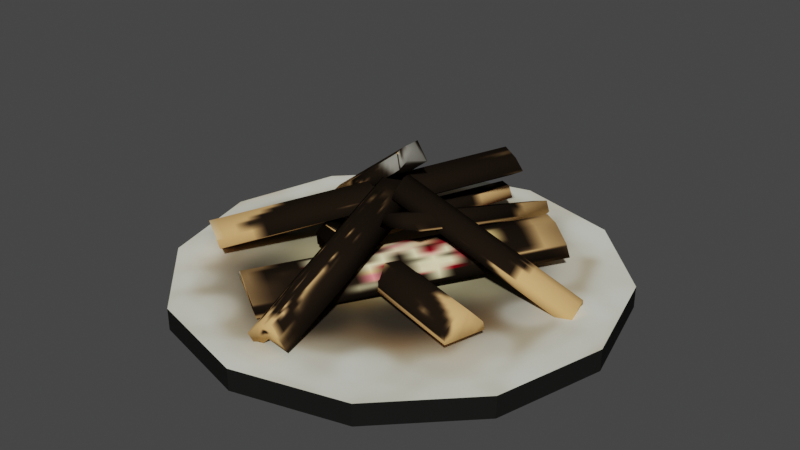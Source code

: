 # Source: Fireplace.blend  (saved by Blender 2.80.75; exported with 4.5.12 LTS)
import bpy
from mathutils import Matrix  # noqa: F401  (used for matrix-valued properties, if any)

bpy.ops.wm.read_factory_settings(use_empty=True)
scene = bpy.context.scene
scene.name = 'Scene'

# ---- collections
col_firewood = bpy.data.collections.new('Firewood'); scene.collection.children.link(col_firewood)
col_base = bpy.data.collections.new('Base'); scene.collection.children.link(col_base)

# ---- images (referenced by path relative to the original .blend; pixels are not part of the script)
import os
ASSET_DIR = os.environ.get("B2B_ASSET_DIR", "")  # directory of the original .blend (textures are referenced by path, not embedded)
HERE = os.path.dirname(os.path.abspath(__file__))  # packed textures are extracted next to this script under _unpacked/

def load_image(name, relpath, width, height, colorspace="sRGB"):
    """Load a texture the original file referenced (path relative to the .blend, or extracted next to this script)."""
    p = next((c for c in (os.path.join(HERE, relpath), os.path.join(ASSET_DIR, relpath)) if relpath and os.path.exists(c)), "")
    if p:
        img = bpy.data.images.load(p, check_existing=True)
        img.name = name
    else:  # same state as the original file: an image datablock whose file is absent (Cycles renders it pink)
        img = bpy.data.images.new(name, width, height)
        img.source = "FILE"
        img.filepath = "//" + (relpath or name)
    img.colorspace_settings.name = colorspace
    return img
img_untitled = load_image('Untitled', '_unpacked/Untitled.bd7a4c88.png', 256, 256, 'sRGB')

# ---- materials (node trees are filled in below, after node groups)
mat_wood = bpy.data.materials.new('Wood')
mat_wood.use_transparent_shadow = False
mat_base = bpy.data.materials.new('Base')
mat_base.use_transparent_shadow = False

# ---- material node trees
mat_wood.use_nodes = True; mat_wood.node_tree.nodes.clear()
_N = mat_wood.node_tree.nodes; _L = mat_wood.node_tree.links
n0 = _N.new('ShaderNodeOutputMaterial'); n0.name = 'Material Output'; n0.location = (300, 300)
n1 = _N.new('ShaderNodeBsdfPrincipled'); n1.name = 'Principled BSDF'; n1.location = (10, 300)
n1.distribution = 'GGX'
n1.subsurface_method = 'BURLEY'
n1.inputs[2].default_value = 1.0
n1.inputs[3].default_value = 1.45
n1.inputs[13].default_value = 0.0
n1.inputs[27].default_value = (0.0, 0.0, 0.0, 1.0)
n1.inputs[28].default_value = 1.0
n2 = _N.new('ShaderNodeTexImage'); n2.name = 'Image Texture'; n2.location = (-280, 280)
n2.image = img_untitled
_L.new(n1.outputs[0], n0.inputs[0])
_L.new(n2.outputs[0], n1.inputs[0])
n0.is_active_output = True
mat_base.use_nodes = True; mat_base.node_tree.nodes.clear()
_N = mat_base.node_tree.nodes; _L = mat_base.node_tree.links
n0 = _N.new('ShaderNodeOutputMaterial'); n0.name = 'Material Output'; n0.location = (300, 300)
n1 = _N.new('ShaderNodeBsdfPrincipled'); n1.name = 'Principled BSDF'; n1.location = (10, 300)
n1.distribution = 'GGX'
n1.subsurface_method = 'BURLEY'
n1.inputs[1].default_value = 0.2
n1.inputs[2].default_value = 1.0
n1.inputs[3].default_value = 1.45
n1.inputs[13].default_value = 0.0
n1.inputs[27].default_value = (0.0, 0.0, 0.0, 1.0)
n1.inputs[28].default_value = 1.0
n2 = _N.new('ShaderNodeTexImage'); n2.name = 'Image Texture'; n2.location = (-280, 280)
n2.image = img_untitled
_L.new(n1.outputs[0], n0.inputs[0])
_L.new(n2.outputs[0], n1.inputs[0])
n0.is_active_output = True

# ---- world
world_world = bpy.data.worlds.new('World'); scene.world = world_world
world_world.use_nodes = True; world_world.node_tree.nodes.clear()
_N = world_world.node_tree.nodes; _L = world_world.node_tree.links
n0 = _N.new('ShaderNodeOutputWorld'); n0.name = 'World Output'; n0.location = (300, 300)
n1 = _N.new('ShaderNodeBackground'); n1.name = 'Background'; n1.location = (10, 300)
n1.inputs[0].default_value = (0.05088, 0.05088, 0.05088, 1.0)
_L.new(n1.outputs[0], n0.inputs[0])
n0.is_active_output = True
world_world.color = (0.05088, 0.05088, 0.05088)
world_world.use_sun_shadow = False
world_world.sun_shadow_jitter_overblur = 0.0

# ---- meshes
me_cube_002 = bpy.data.meshes.new('Cube.002')
me_cube_002.from_pydata([(-0.8168, -0.3248, 0.0605), (0.04258, 0.7387, 0.2957), (-0.7766, -0.3186, 0.00239), (0.05949, 0.7361, 0.2439), (-0.65, -0.4682, 0.1834), (0.178, 0.5866, 0.4155), (-0.6112, -0.4754, 0.1246), (0.2249, 0.5794, 0.3661), (-0.6663, -0.4231, 0.08385), (-0.7215, -0.3709, 0.04312), (0.1146, 0.6839, 0.2846), (0.1698, 0.6316, 0.3253), (-0.7957, -0.3637, 0.1542), (-0.7405, -0.4159, 0.1949), (0.08744, 0.6389, 0.4271), (0.0323, 0.6912, 0.3863)], [], [(0, 1, 3, 2), (8, 11, 7, 6), (6, 7, 5, 4), (12, 15, 1, 0), (8, 6, 4, 13), (10, 3, 1, 15), (7, 11, 14, 5), (11, 10, 15, 14), (2, 9, 12, 0), (9, 8, 13, 12), (4, 5, 14, 13), (13, 14, 15, 12), (2, 3, 10, 9), (9, 10, 11, 8)])
me_cube_002.polygons.foreach_set('use_smooth', [True] * 14)
_uv = me_cube_002.uv_layers.new(name='UVMap')
_uv.uv.foreach_set('vector', [0.1131, 0.2727, 0.1994, 0.2727, 0.1994, 0.359, 0.1131, 0.359, 0.1131, 0.4165, 0.1994, 0.4165, 0.1994, 0.4453, 0.1131, 0.4453, 0.1131, 0.4453, 0.1994, 0.4453, 0.1994, 0.5316, 0.1131, 0.5316, 0.1131, 0.5891, 0.1994, 0.5891, 0.1994, 0.6179, 0.1131, 0.6179, 0.08434, 0.4453, 0.1131, 0.4453, 0.1131, 0.5316, 0.08434, 0.5316, 0.2569, 0.4453, 0.2857, 0.4453, 0.2857, 0.5316, 0.2569, 0.5316, 0.1994, 0.4453, 0.2282, 0.4453, 0.2282, 0.5316, 0.1994, 0.5316, 0.2282, 0.4453, 0.2569, 0.4453, 0.2569, 0.5316, 0.2282, 0.5316, 0.02681, 0.4453, 0.05557, 0.4453, 0.05557, 0.5316, 0.02681, 0.5316, 0.05557, 0.4453, 0.08434, 0.4453, 0.08434, 0.5316, 0.05557, 0.5316, 0.1131, 0.5316, 0.1994, 0.5316, 0.1994, 0.5604, 0.1131, 0.5604, 0.1131, 0.5604, 0.1994, 0.5604, 0.1994, 0.5891, 0.1131, 0.5891, 0.1131, 0.359, 0.1994, 0.359, 0.1994, 0.3878, 0.1131, 0.3878, 0.1131, 0.3878, 0.1994, 0.3878, 0.1994, 0.4165, 0.1131, 0.4165])
me_cube_002.materials.append(mat_wood)
me_cube_002.use_remesh_preserve_volume = False
me_cube_002.use_remesh_preserve_attributes = False
me_cube_002.use_mirror_vertex_groups = False
me_cube_002.update()
me_cube_004 = bpy.data.meshes.new('Cube.004')
me_cube_004.from_pydata([(-0.3171, 0.03879, 0.1522), (0.6319, -0.2682, 0.1553), (-0.3017, 0.03974, 0.1036), (0.6349, -0.2588, 0.1173), (-0.363, -0.1364, 0.1482), (0.5712, -0.4269, 0.159), (-0.3568, -0.1377, 0.09772), (0.5798, -0.4362, 0.1114), (-0.3384, -0.07855, 0.09967), (-0.32, -0.0194, 0.1016), (0.6165, -0.318, 0.1154), (0.5981, -0.3771, 0.1134), (-0.3362, -0.01799, 0.1964), (-0.3546, -0.07714, 0.1945), (0.5796, -0.3676, 0.2053), (0.598, -0.3085, 0.2073)], [], [(0, 1, 3, 2), (8, 11, 7, 6), (6, 7, 5, 4), (12, 15, 1, 0), (8, 6, 4, 13), (10, 3, 1, 15), (7, 11, 14, 5), (11, 10, 15, 14), (2, 9, 12, 0), (9, 8, 13, 12), (4, 5, 14, 13), (13, 14, 15, 12), (2, 3, 10, 9), (9, 10, 11, 8)])
me_cube_004.polygons.foreach_set('use_smooth', [True] * 14)
_uv = me_cube_004.uv_layers.new(name='UVMap')
_uv.uv.foreach_set('vector', [0.3659, 0.9826, 0.2766, 0.9826, 0.2766, 0.8933, 0.3659, 0.8933, 0.3659, 0.8337, 0.2766, 0.8337, 0.2766, 0.8039, 0.3659, 0.8039, 0.3659, 0.8039, 0.2766, 0.8039, 0.2766, 0.7146, 0.3659, 0.7146, 0.3659, 0.655, 0.2766, 0.655, 0.2766, 0.6252, 0.3659, 0.6252, 0.3957, 0.8039, 0.3659, 0.8039, 0.3659, 0.7146, 0.3957, 0.7146, 0.217, 0.8039, 0.1872, 0.8039, 0.1872, 0.7146, 0.217, 0.7146, 0.2766, 0.8039, 0.2468, 0.8039, 0.2468, 0.7146, 0.2766, 0.7146, 0.2468, 0.8039, 0.217, 0.8039, 0.217, 0.7146, 0.2468, 0.7146, 0.4553, 0.8039, 0.4255, 0.8039, 0.4255, 0.7146, 0.4553, 0.7146, 0.4255, 0.8039, 0.3957, 0.8039, 0.3957, 0.7146, 0.4255, 0.7146, 0.3659, 0.7146, 0.2766, 0.7146, 0.2766, 0.6848, 0.3659, 0.6848, 0.3659, 0.6848, 0.2766, 0.6848, 0.2766, 0.655, 0.3659, 0.655, 0.3659, 0.8933, 0.2766, 0.8933, 0.2766, 0.8635, 0.3659, 0.8635, 0.3659, 0.8635, 0.2766, 0.8635, 0.2766, 0.8337, 0.3659, 0.8337])
me_cube_004.materials.append(mat_wood)
me_cube_004.use_remesh_preserve_volume = False
me_cube_004.use_remesh_preserve_attributes = False
me_cube_004.use_mirror_vertex_groups = False
me_cube_004.update()
me_cube_005 = bpy.data.meshes.new('Cube.005')
me_cube_005.from_pydata([(-0.367, -0.5957, 0.1372), (0.3825, 0.5483, 0.1783), (-0.3601, -0.5745, 0.07088), (0.3731, 0.556, 0.1259), (-0.1518, -0.72, 0.1391), (0.5701, 0.4104, 0.1897), (-0.1452, -0.7117, 0.07004), (0.5881, 0.4188, 0.1251), (-0.2168, -0.666, 0.07032), (-0.2885, -0.6202, 0.0706), (0.4448, 0.5103, 0.1256), (0.5164, 0.4645, 0.1253), (-0.3012, -0.6421, 0.2001), (-0.2295, -0.6878, 0.1998), (0.4923, 0.4426, 0.2504), (0.4207, 0.4883, 0.2507)], [], [(0, 1, 3, 2), (8, 11, 7, 6), (6, 7, 5, 4), (12, 15, 1, 0), (8, 6, 4, 13), (10, 3, 1, 15), (7, 11, 14, 5), (11, 10, 15, 14), (2, 9, 12, 0), (9, 8, 13, 12), (4, 5, 14, 13), (13, 14, 15, 12), (2, 3, 10, 9), (9, 10, 11, 8)])
me_cube_005.polygons.foreach_set('use_smooth', [True] * 14)
_uv = me_cube_005.uv_layers.new(name='UVMap')
_uv.uv.foreach_set('vector', [0.4642, 0.5784, 0.3872, 0.5784, 0.3872, 0.5014, 0.4642, 0.5014, 0.4642, 0.4501, 0.3872, 0.4501, 0.3872, 0.4244, 0.4642, 0.4244, 0.4642, 0.4244, 0.3872, 0.4244, 0.3872, 0.3475, 0.4642, 0.3475, 0.4642, 0.2961, 0.3872, 0.2961, 0.3872, 0.2705, 0.4642, 0.2705, 0.4899, 0.4244, 0.4642, 0.4244, 0.4642, 0.3475, 0.4899, 0.3475, 0.3359, 0.4244, 0.3103, 0.4244, 0.3103, 0.3475, 0.3359, 0.3475, 0.3872, 0.4244, 0.3616, 0.4244, 0.3616, 0.3475, 0.3872, 0.3475, 0.3616, 0.4244, 0.3359, 0.4244, 0.3359, 0.3475, 0.3616, 0.3475, 0.5412, 0.4244, 0.5156, 0.4244, 0.5156, 0.3475, 0.5412, 0.3475, 0.5156, 0.4244, 0.4899, 0.4244, 0.4899, 0.3475, 0.5156, 0.3475, 0.4642, 0.3475, 0.3872, 0.3475, 0.3872, 0.3218, 0.4642, 0.3218, 0.4642, 0.3218, 0.3872, 0.3218, 0.3872, 0.2961, 0.4642, 0.2961, 0.4642, 0.5014, 0.3872, 0.5014, 0.3872, 0.4758, 0.4642, 0.4758, 0.4642, 0.4758, 0.3872, 0.4758, 0.3872, 0.4501, 0.4642, 0.4501])
me_cube_005.materials.append(mat_wood)
me_cube_005.use_remesh_preserve_volume = False
me_cube_005.use_remesh_preserve_attributes = False
me_cube_005.use_mirror_vertex_groups = False
me_cube_005.update()
me_cube_006 = bpy.data.meshes.new('Cube.006')
me_cube_006.from_pydata([(-0.3338, -0.104, 0.1859), (-0.00071, 0.7558, 0.1898), (-0.3547, -0.08902, 0.1396), (-0.01079, 0.7609, 0.1349), (-0.2396, -0.1312, 0.1924), (0.06313, 0.718, 0.1974), (-0.1912, -0.149, 0.1402), (0.07796, 0.7284, 0.1353)], [], [(0, 1, 3, 2), (2, 3, 7, 6), (6, 7, 5, 4), (4, 5, 1, 0), (2, 6, 4, 0), (7, 3, 1, 5)])
me_cube_006.polygons.foreach_set('use_smooth', [True] * 6)
_uv = me_cube_006.uv_layers.new(name='UVMap')
_uv.uv.foreach_set('vector', [0.9691, 0.6742, 0.9691, 0.7504, 0.8929, 0.7504, 0.8929, 0.6742, 0.8929, 0.6742, 0.8929, 0.7504, 0.8166, 0.7504, 0.8166, 0.6742, 0.8166, 0.6742, 0.8166, 0.7504, 0.7404, 0.7504, 0.7404, 0.6742, 0.7404, 0.6742, 0.7404, 0.7504, 0.6641, 0.7504, 0.6641, 0.6742, 0.8166, 0.5979, 0.8166, 0.6742, 0.7404, 0.6742, 0.7404, 0.5979, 0.8166, 0.7504, 0.8166, 0.8267, 0.7404, 0.8267, 0.7404, 0.7504])
me_cube_006.materials.append(mat_wood)
me_cube_006.use_remesh_preserve_volume = False
me_cube_006.use_remesh_preserve_attributes = False
me_cube_006.use_mirror_vertex_groups = False
me_cube_006.update()
me_cube_007 = bpy.data.meshes.new('Cube.007')
me_cube_007.from_pydata([(0.06133, -0.1704, 0.3889), (0.0984, 0.8759, 0.06971), (0.044, -0.1803, 0.3293), (0.09883, 0.8575, 0.005819), (0.1734, -0.1549, 0.4172), (0.181, 0.8673, 0.1005), (0.2461, -0.1706, 0.3719), (0.2085, 0.8628, 0.02891)], [], [(0, 1, 3, 2), (2, 3, 7, 6), (6, 7, 5, 4), (4, 5, 1, 0), (2, 6, 4, 0), (7, 3, 1, 5)])
me_cube_007.polygons.foreach_set('use_smooth', [True] * 6)
_uv = me_cube_007.uv_layers.new(name='UVMap')
_uv.uv.foreach_set('vector', [0.6932, 0.9148, 0.6925, 0.8441, 0.7632, 0.8435, 0.7638, 0.9142, 0.7638, 0.9142, 0.7632, 0.8435, 0.8339, 0.8429, 0.8345, 0.9135, 0.8345, 0.9135, 0.8339, 0.8429, 0.9045, 0.8422, 0.9051, 0.9129, 0.9051, 0.9129, 0.9045, 0.8422, 0.9752, 0.8416, 0.9758, 0.9123, 0.8351, 0.9842, 0.8345, 0.9135, 0.9051, 0.9129, 0.9058, 0.9836, 0.8339, 0.8429, 0.8332, 0.7722, 0.9039, 0.7716, 0.9045, 0.8422])
me_cube_007.materials.append(mat_wood)
me_cube_007.use_remesh_preserve_volume = False
me_cube_007.use_remesh_preserve_attributes = False
me_cube_007.use_mirror_vertex_groups = False
me_cube_007.update()
me_cube_008 = bpy.data.meshes.new('Cube.008')
me_cube_008.from_pydata([(-0.08065, 0.07509, 0.535), (-0.6487, 0.2604, 0.108), (-0.04755, 0.05218, 0.4763), (-0.6248, 0.2411, 0.02857), (-0.07306, 0.2042, 0.5544), (-0.6091, 0.3459, 0.106), (-0.006411, 0.1894, 0.4812), (-0.5837, 0.3784, 0.03344), (-0.05964, 0.1204, 0.4916), (-0.6024, 0.2957, 0.04105), (-0.09558, 0.1278, 0.5374), (-0.6219, 0.298, 0.1483)], [], [(0, 1, 3, 2), (8, 9, 7, 6), (6, 7, 5, 4), (10, 11, 1, 0), (8, 6, 4, 10), (9, 3, 1, 11), (7, 9, 11, 5), (2, 8, 10, 0), (4, 5, 11, 10), (2, 3, 9, 8)])
me_cube_008.polygons.foreach_set('use_smooth', [True] * 10)
_uv = me_cube_008.uv_layers.new(name='UVMap')
_uv.uv.foreach_set('vector', [0.09169, 0.6871, 0.1661, 0.6871, 0.1661, 0.7615, 0.09169, 0.7615, 0.09169, 0.7931, 0.1661, 0.7931, 0.1661, 0.8359, 0.09169, 0.8359, 0.09169, 0.8359, 0.1661, 0.8359, 0.1661, 0.9104, 0.09169, 0.9104, 0.09169, 0.9532, 0.1661, 0.9532, 0.1661, 0.9848, 0.09169, 0.9848, 0.04883, 0.8359, 0.09169, 0.8359, 0.09169, 0.9104, 0.04883, 0.9104, 0.209, 0.8359, 0.2406, 0.8359, 0.2406, 0.9104, 0.209, 0.9104, 0.1661, 0.8359, 0.209, 0.8359, 0.209, 0.9104, 0.1661, 0.9104, 0.01725, 0.8359, 0.04883, 0.8359, 0.04883, 0.9104, 0.01725, 0.9104, 0.09169, 0.9104, 0.1661, 0.9104, 0.1661, 0.9532, 0.09169, 0.9532, 0.09169, 0.7615, 0.1661, 0.7615, 0.1661, 0.7931, 0.09169, 0.7931])
me_cube_008.materials.append(mat_wood)
me_cube_008.use_remesh_preserve_volume = False
me_cube_008.use_remesh_preserve_attributes = False
me_cube_008.use_mirror_vertex_groups = False
me_cube_008.update()
me_cube_009 = bpy.data.meshes.new('Cube.009')
me_cube_009.from_pydata([(-0.06264, -0.8318, 0.09682), (-0.1326, 0.0451, 0.4225), (-0.05304, -0.7964, 0.01363), (-0.1204, 0.1095, 0.3356), (0.07742, -0.8334, 0.1878), (-0.01419, 0.03628, 0.4427), (0.1207, -0.8039, 0.07109), (0.05335, 0.102, 0.3931), (0.009503, -0.7916, 0.07906), (-0.04969, 0.09121, 0.3604), (-0.01586, -0.8142, 0.1458), (-0.08365, -0.008932, 0.451)], [], [(0, 1, 3, 2), (8, 9, 7, 6), (6, 7, 5, 4), (10, 11, 1, 0), (8, 6, 4, 10), (9, 3, 1, 11), (7, 9, 11, 5), (2, 8, 10, 0), (4, 5, 11, 10), (2, 3, 9, 8)])
me_cube_009.polygons.foreach_set('use_smooth', [True] * 10)
_uv = me_cube_009.uv_layers.new(name='UVMap')
_uv.uv.foreach_set('vector', [0.5758, 0.8863, 0.4794, 0.8863, 0.4794, 0.79, 0.5758, 0.79, 0.5758, 0.7491, 0.4794, 0.7491, 0.4794, 0.6936, 0.5758, 0.6936, 0.5758, 0.6936, 0.4794, 0.6936, 0.4794, 0.5973, 0.5758, 0.5973, 0.5758, 0.5418, 0.4794, 0.5418, 0.4794, 0.501, 0.5758, 0.501, 0.6312, 0.6936, 0.5758, 0.6936, 0.5758, 0.5973, 0.6312, 0.5973, 0.424, 0.6936, 0.3831, 0.6936, 0.3831, 0.5973, 0.424, 0.5973, 0.4794, 0.6936, 0.424, 0.6936, 0.424, 0.5973, 0.4794, 0.5973, 0.6721, 0.6936, 0.6312, 0.6936, 0.6312, 0.5973, 0.6721, 0.5973, 0.5758, 0.5973, 0.4794, 0.5973, 0.4794, 0.5418, 0.5758, 0.5418, 0.5758, 0.79, 0.4794, 0.79, 0.4794, 0.7491, 0.5758, 0.7491])
me_cube_009.materials.append(mat_wood)
me_cube_009.use_remesh_preserve_volume = False
me_cube_009.use_remesh_preserve_attributes = False
me_cube_009.use_mirror_vertex_groups = False
me_cube_009.update()
me_cube_010 = bpy.data.meshes.new('Cube.010')
me_cube_010.from_pydata([(-0.02645, 0.09065, 0.424), (0.7624, 0.2507, 0.02067), (-0.03334, 0.08354, 0.379), (0.7466, 0.2479, -0.01089), (0.029, -0.06065, 0.4518), (0.8024, 0.108, 0.06015), (0.01643, -0.07377, 0.4096), (0.7964, 0.09061, 0.01965), (-0.0001592, -0.02133, 0.3994), (-0.01675, 0.03111, 0.3892), (0.7632, 0.1955, -0.0007079), (0.7798, 0.143, 0.009471), (0.00434, 0.05313, 0.4705), (0.02093, 0.0006926, 0.4807), (0.7943, 0.1693, 0.08906), (0.7777, 0.2218, 0.07888)], [], [(0, 1, 3, 2), (8, 11, 7, 6), (6, 7, 5, 4), (12, 15, 1, 0), (8, 6, 4, 13), (10, 3, 1, 15), (7, 11, 14, 5), (11, 10, 15, 14), (2, 9, 12, 0), (9, 8, 13, 12), (4, 5, 14, 13), (13, 14, 15, 12), (2, 3, 10, 9), (9, 10, 11, 8)])
me_cube_010.polygons.foreach_set('use_smooth', [True] * 14)
_uv = me_cube_010.uv_layers.new(name='UVMap')
_uv.uv.foreach_set('vector', [0.3207, 0.405, 0.2277, 0.405, 0.2277, 0.312, 0.3207, 0.312, 0.3207, 0.2501, 0.2277, 0.2501, 0.2277, 0.2191, 0.3207, 0.2191, 0.3207, 0.2191, 0.2277, 0.2191, 0.2277, 0.1261, 0.3207, 0.1261, 0.3207, 0.06418, 0.2277, 0.06418, 0.2277, 0.0332, 0.3207, 0.0332, 0.3516, 0.2191, 0.3207, 0.2191, 0.3207, 0.1261, 0.3516, 0.1261, 0.1658, 0.2191, 0.1348, 0.2191, 0.1348, 0.1261, 0.1658, 0.1261, 0.2277, 0.2191, 0.1967, 0.2191, 0.1967, 0.1261, 0.2277, 0.1261, 0.1967, 0.2191, 0.1658, 0.2191, 0.1658, 0.1261, 0.1967, 0.1261, 0.4136, 0.2191, 0.3826, 0.2191, 0.3826, 0.1261, 0.4136, 0.1261, 0.3826, 0.2191, 0.3516, 0.2191, 0.3516, 0.1261, 0.3826, 0.1261, 0.3207, 0.1261, 0.2277, 0.1261, 0.2277, 0.09516, 0.3207, 0.09516, 0.3207, 0.09516, 0.2277, 0.09516, 0.2277, 0.06418, 0.3207, 0.06418, 0.3207, 0.312, 0.2277, 0.312, 0.2277, 0.281, 0.3207, 0.281, 0.3207, 0.281, 0.2277, 0.281, 0.2277, 0.2501, 0.3207, 0.2501])
me_cube_010.materials.append(mat_wood)
me_cube_010.use_remesh_preserve_volume = False
me_cube_010.use_remesh_preserve_attributes = False
me_cube_010.use_mirror_vertex_groups = False
me_cube_010.update()
me_cylinder = bpy.data.meshes.new('Cylinder')
me_cylinder.from_pydata([(0.0, 1.0, -0.05), (0.0, 1.0, 0.05), (0.5, 0.866, -0.05), (0.5, 0.866, 0.05), (0.866, 0.5, -0.05), (0.866, 0.5, 0.05), (1.0, -4.371e-08, -0.05), (1.0, -4.371e-08, 0.05), (0.866, -0.5, -0.05), (0.866, -0.5, 0.05), (0.5, -0.866, -0.05), (0.5, -0.866, 0.05), (1.51e-07, -1.0, -0.05), (1.51e-07, -1.0, 0.05), (-0.5, -0.866, -0.05), (-0.5, -0.866, 0.05), (-0.866, -0.5, -0.05), (-0.866, -0.5, 0.05), (-1.0, -4.649e-07, -0.05), (-1.0, -4.649e-07, 0.05), (-0.866, 0.5, -0.05), (-0.866, 0.5, 0.05), (-0.5, 0.866, -0.05), (-0.5, 0.866, 0.05)], [], [(0, 1, 3, 2), (2, 3, 5, 4), (4, 5, 7, 6), (6, 7, 9, 8), (8, 9, 11, 10), (10, 11, 13, 12), (12, 13, 15, 14), (14, 15, 17, 16), (16, 17, 19, 18), (18, 19, 21, 20), (3, 1, 23, 21, 19, 17, 15, 13, 11, 9, 7, 5), (20, 21, 23, 22), (22, 23, 1, 0), (0, 2, 4, 6, 8, 10, 12, 14, 16, 18, 20, 22)])
_uv = me_cylinder.uv_layers.new(name='UVMap')
_uv.uv.foreach_set('vector', [0.9799, 0.555, 0.9799, 0.5778, 0.9487, 0.5778, 0.9487, 0.555, 0.9487, 0.555, 0.9487, 0.5778, 0.9176, 0.5778, 0.9176, 0.555, 0.9176, 0.555, 0.9176, 0.5778, 0.8864, 0.5778, 0.8864, 0.555, 0.8864, 0.555, 0.8864, 0.5778, 0.8553, 0.5778, 0.8553, 0.555, 0.8553, 0.555, 0.8553, 0.5778, 0.8241, 0.5778, 0.8241, 0.555, 0.8241, 0.555, 0.8241, 0.5778, 0.793, 0.5778, 0.793, 0.555, 0.793, 0.555, 0.793, 0.5778, 0.7618, 0.5778, 0.7618, 0.555, 0.7618, 0.555, 0.7618, 0.5778, 0.7307, 0.5778, 0.7307, 0.555, 0.7307, 0.555, 0.7307, 0.5778, 0.6995, 0.5778, 0.6995, 0.555, 0.6995, 0.555, 0.6995, 0.5778, 0.6683, 0.5778, 0.6683, 0.555, 0.8723, 0.4578, 0.7523, 0.49, 0.6323, 0.4578, 0.5444, 0.37, 0.5123, 0.25, 0.5444, 0.13, 0.6323, 0.04215, 0.7523, 0.01, 0.8723, 0.04215, 0.9601, 0.13, 0.9923, 0.25, 0.9601, 0.37, 0.6683, 0.555, 0.6683, 0.5778, 0.6372, 0.5778, 0.6372, 0.555, 0.6372, 0.555, 0.6372, 0.5778, 0.606, 0.5778, 0.606, 0.555, 0.75, 0.49, 0.87, 0.4578, 0.9578, 0.37, 0.99, 0.25, 0.9578, 0.13, 0.87, 0.04215, 0.75, 0.01, 0.63, 0.04215, 0.5422, 0.13, 0.51, 0.25, 0.5422, 0.37, 0.63, 0.4578])
me_cylinder.materials.append(mat_base)
me_cylinder.use_remesh_preserve_volume = False
me_cylinder.use_remesh_preserve_attributes = False
me_cylinder.use_mirror_vertex_groups = False
me_cylinder.update()

# ---- objects
ob_cube_002 = bpy.data.objects.new('Cube.002', me_cube_002)
ob_cube_004 = bpy.data.objects.new('Cube.004', me_cube_004)
ob_cube_005 = bpy.data.objects.new('Cube.005', me_cube_005)
ob_cube_006 = bpy.data.objects.new('Cube.006', me_cube_006)
ob_cube_007 = bpy.data.objects.new('Cube.007', me_cube_007)
ob_cube_008 = bpy.data.objects.new('Cube.008', me_cube_008)
ob_cube_009 = bpy.data.objects.new('Cube.009', me_cube_009)
ob_cube_010 = bpy.data.objects.new('Cube.010', me_cube_010)
ob_cylinder = bpy.data.objects.new('Cylinder', me_cylinder)

# ---- transforms, parenting, visibility, modifiers, constraints
ob_cube_002.location = (0.0, 0.0, 0.0)
ob_cube_002.lineart.crease_threshold = 0.0
ob_cube_004.location = (0.0, 0.0, 0.0)
ob_cube_004.lineart.crease_threshold = 0.0
ob_cube_005.location = (0.0, 0.0, 0.0)
ob_cube_005.lineart.crease_threshold = 0.0
ob_cube_006.location = (0.0, 0.0, 0.0)
ob_cube_006.lineart.crease_threshold = 0.0
ob_cube_007.location = (0.0, 0.0, 0.0)
ob_cube_007.lineart.crease_threshold = 0.0
ob_cube_008.location = (0.0, 0.0, 0.0)
ob_cube_008.lineart.crease_threshold = 0.0
ob_cube_009.location = (0.0, 0.0, 0.0)
ob_cube_009.lineart.crease_threshold = 0.0
ob_cube_010.location = (0.0, 0.0, 0.0)
ob_cube_010.lineart.crease_threshold = 0.0
ob_cylinder.location = (0.0, 0.0, 0.0)
ob_cylinder.lineart.crease_threshold = 0.0

# ---- collection membership
col_firewood.objects.link(ob_cube_002)
col_firewood.objects.link(ob_cube_004)
col_firewood.objects.link(ob_cube_005)
col_firewood.objects.link(ob_cube_006)
col_firewood.objects.link(ob_cube_007)
col_firewood.objects.link(ob_cube_008)
col_firewood.objects.link(ob_cube_009)
col_firewood.objects.link(ob_cube_010)
col_base.objects.link(ob_cylinder)

# ---- scene / render settings (as saved in the file)
scene.frame_start = 1; scene.frame_end = 250; scene.frame_set(1)
scene.render.engine = 'BLENDER_EEVEE_NEXT'
scene.cycles.use_denoising = False
scene.cycles.samples = 128
scene.cycles.sampling_pattern = 'TABULATED_SOBOL'
scene.cycles.use_adaptive_sampling = False
scene.cycles.use_light_tree = False
scene.view_settings.view_transform = 'Filmic'
bpy.context.view_layer.update()

# ---- added for rendering (the .blend has no active camera and no usable light): camera, sun
cam_auto = bpy.data.cameras.new('AutoCamera')
cam_auto.lens = 50.0
cam_auto.sensor_width = 36.0
cam_auto.clip_end = 1000.0
ob_auto_camera = bpy.data.objects.new('AutoCamera', cam_auto)
scene.collection.objects.link(ob_auto_camera)
ob_auto_camera.location = (2.67602, -3.21122, 2.39304)
ob_auto_camera.rotation_euler = (1.09748, -7.21219e-08, 0.694738)
scene.camera = ob_auto_camera
light_auto_sun = bpy.data.lights.new('AutoSun', 'SUN')
light_auto_sun.energy = 3.0
light_auto_sun.angle = 0.0523599
ob_auto_sun = bpy.data.objects.new('AutoSun', light_auto_sun)
scene.collection.objects.link(ob_auto_sun)
ob_auto_sun.rotation_euler = (0.872665, 0.174533, 0.523599)
bpy.context.view_layer.update()
